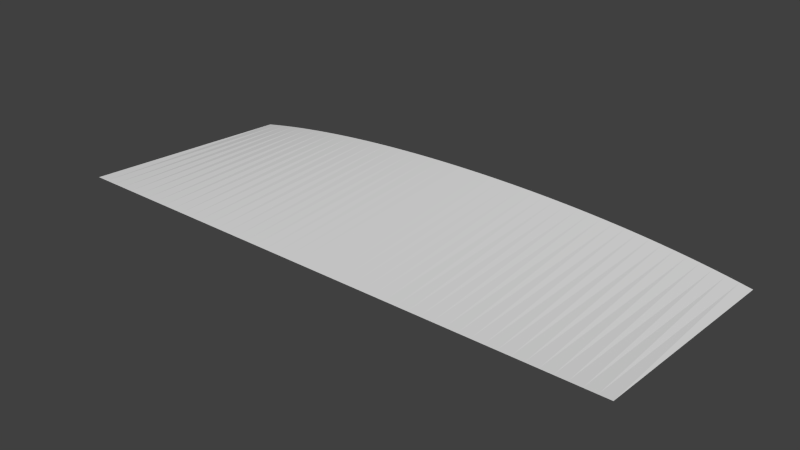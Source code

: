 # Source: terrain.blend  (saved by Blender 2.72.0; exported with 4.5.12 LTS)
import bpy
from mathutils import Matrix  # noqa: F401  (used for matrix-valued properties, if any)

bpy.ops.wm.read_factory_settings(use_empty=True)
scene = bpy.context.scene
scene.name = 'Scene'

# ---- collections
col_collection_1 = bpy.data.collections.new('Collection 1'); scene.collection.children.link(col_collection_1)

# ---- world
world_world = bpy.data.worlds.new('World'); scene.world = world_world
world_world.color = (0.05088, 0.05088, 0.05088)
world_world.use_sun_shadow = False
world_world.sun_shadow_jitter_overblur = 0.0
world_world.cycles.sampling_method = 'MANUAL'
world_world.cycles.sample_map_resolution = 256

# ---- meshes
me_mesh = bpy.data.meshes.new('Mesh')
me_mesh.from_pydata([(-2.0, -1.616, -0.07983), (-1.915, -1.616, -0.07983), (-1.83, -1.616, -0.07983), (-1.745, -1.616, -0.07983), (-1.66, -1.616, -0.07983), (-1.574, -1.616, -0.07983), (-1.489, -1.616, -0.07983), (-1.404, -1.616, -0.07983), (-1.319, -1.616, -0.07983), (-1.234, -1.616, -0.07983), (-1.149, -1.616, -0.07983), (-1.064, -1.616, -0.07983), (-0.9787, -1.616, -0.07983), (-0.8936, -1.616, -0.07983), (-0.8085, -1.616, -0.07983), (-0.7234, -1.616, -0.07983), (-0.6383, -1.616, -0.07983), (-0.5532, -1.616, -0.07983), (-0.4681, -1.616, -0.07983), (-0.383, -1.616, -0.07983), (-0.2979, -1.616, -0.07983), (-0.2128, -1.616, -0.07983), (-0.1277, -1.616, -0.07983), (-0.04255, -1.616, -0.07983), (0.04255, -1.616, -0.07983), (0.1277, -1.616, -0.07983), (0.2128, -1.616, -0.07983), (0.2979, -1.616, -0.07983), (0.383, -1.616, -0.07983), (0.4681, -1.616, -0.07983), (0.5532, -1.616, -0.07983), (0.6383, -1.616, -0.07983), (0.7234, -1.616, -0.07983), (0.8085, -1.616, -0.07983), (0.8936, -1.616, -0.07983), (0.9787, -1.616, -0.07983), (1.064, -1.616, -0.07983), (1.149, -1.616, -0.07983), (1.234, -1.616, -0.07983), (1.319, -1.616, -0.07983), (1.404, -1.616, -0.07983), (1.489, -1.616, -0.07983), (1.574, -1.616, -0.07983), (1.66, -1.616, -0.07983), (1.745, -1.616, -0.07983), (1.83, -1.616, -0.07983), (1.915, -1.616, -0.07983), (2.0, -1.616, -0.07983), (-2.0, 0.0, -0.1934), (-1.915, 0.0, -0.1775), (-1.83, 0.0, -0.1625), (-1.745, 0.0, -0.1485), (-1.66, 0.0, -0.1355), (-1.574, 0.0, -0.1233), (-1.489, 0.0, -0.112), (-1.404, 0.0, -0.1016), (-1.319, 0.0, -0.09185), (-1.234, 0.0, -0.0829), (-1.149, 0.0, -0.07467), (-1.064, 0.0, -0.06715), (-0.9787, 0.0, -0.0603), (-0.8936, 0.0, -0.05409), (-0.8085, 0.0, -0.04852), (-0.7234, 0.0, -0.04356), (-0.6383, 0.0, -0.0392), (-0.5532, 0.0, -0.03541), (-0.4681, 0.0, -0.03219), (-0.383, 0.0, -0.02953), (-0.2979, 0.0, -0.0274), (-0.2128, 0.0, -0.02582), (-0.1277, 0.0, -0.02477), (-0.04255, 0.0, -0.02424), (0.04255, 0.0, -0.02424), (0.1277, 0.0, -0.02477), (0.2128, 0.0, -0.02582), (0.2979, 0.0, -0.0274), (0.383, 0.0, -0.02953), (0.4681, 0.0, -0.03219), (0.5532, 0.0, -0.03541), (0.6383, 0.0, -0.0392), (0.7234, 0.0, -0.04356), (0.8085, 0.0, -0.04852), (0.8936, 0.0, -0.05409), (0.9787, 0.0, -0.0603), (1.064, 0.0, -0.06715), (1.149, 0.0, -0.07467), (1.234, 0.0, -0.0829), (1.319, 0.0, -0.09185), (1.404, 0.0, -0.1016), (1.489, 0.0, -0.112), (1.574, 0.0, -0.1233), (1.66, 0.0, -0.1355), (1.745, 0.0, -0.1485), (1.83, 0.0, -0.1625), (1.915, 0.0, -0.1775), (2.0, 0.0, -0.1934)], [], [(47, 95, 94, 46), (46, 94, 93, 45), (45, 93, 92, 44), (44, 92, 91, 43), (43, 91, 90, 42), (42, 90, 89, 41), (41, 89, 88, 40), (40, 88, 87, 39), (39, 87, 86, 38), (38, 86, 85, 37), (37, 85, 84, 36), (36, 84, 83, 35), (35, 83, 82, 34), (34, 82, 81, 33), (33, 81, 80, 32), (32, 80, 79, 31), (31, 79, 78, 30), (30, 78, 77, 29), (29, 77, 76, 28), (28, 76, 75, 27), (27, 75, 74, 26), (26, 74, 73, 25), (25, 73, 72, 24), (24, 72, 71, 23), (23, 71, 70, 22), (22, 70, 69, 21), (21, 69, 68, 20), (20, 68, 67, 19), (19, 67, 66, 18), (18, 66, 65, 17), (17, 65, 64, 16), (16, 64, 63, 15), (15, 63, 62, 14), (14, 62, 61, 13), (13, 61, 60, 12), (12, 60, 59, 11), (11, 59, 58, 10), (10, 58, 57, 9), (9, 57, 56, 8), (8, 56, 55, 7), (7, 55, 54, 6), (6, 54, 53, 5), (5, 53, 52, 4), (4, 52, 51, 3), (3, 51, 50, 2), (2, 50, 49, 1), (1, 49, 48, 0)])
me_mesh.use_remesh_preserve_volume = False
me_mesh.use_remesh_preserve_attributes = False
me_mesh.use_mirror_vertex_groups = False
me_mesh.update()

# ---- objects
ob_nurbspath = bpy.data.objects.new('NurbsPath', me_mesh)

# ---- transforms, parenting, visibility, modifiers, constraints
ob_nurbspath.location = (-0.1514, 0.516, 1.412)
ob_nurbspath.lineart.crease_threshold = 0.0

# ---- collection membership
col_collection_1.objects.link(ob_nurbspath)

# ---- scene / render settings (as saved in the file)
scene.frame_start = 1; scene.frame_end = 250; scene.frame_set(1)
scene.render.engine = 'BLENDER_EEVEE_NEXT'
scene.render.resolution_percentage = 50
scene.render.dither_intensity = 0.0
scene.cycles.use_denoising = False
scene.cycles.samples = 10
scene.cycles.sampling_pattern = 'TABULATED_SOBOL'
scene.cycles.light_sampling_threshold = 0.0
scene.cycles.use_adaptive_sampling = False
scene.cycles.use_light_tree = False
scene.cycles.blur_glossy = 0.0
scene.cycles.pixel_filter_type = 'GAUSSIAN'
scene.cycles.sample_clamp_indirect = 0.0
scene.view_settings.view_transform = 'Standard'
bpy.context.view_layer.update()

# ---- added for rendering (the .blend has no active camera and no usable light): camera, sun
cam_auto = bpy.data.cameras.new('AutoCamera')
cam_auto.lens = 50.0
cam_auto.sensor_width = 36.0
cam_auto.clip_end = 1000.0
ob_auto_camera = bpy.data.objects.new('AutoCamera', cam_auto)
scene.collection.objects.link(ob_auto_camera)
ob_auto_camera.location = (3.84302, -5.0851, 4.49849)
ob_auto_camera.rotation_euler = (1.09748, -7.21219e-08, 0.694738)
scene.camera = ob_auto_camera
light_auto_sun = bpy.data.lights.new('AutoSun', 'SUN')
light_auto_sun.energy = 3.0
light_auto_sun.angle = 0.0523599
ob_auto_sun = bpy.data.objects.new('AutoSun', light_auto_sun)
scene.collection.objects.link(ob_auto_sun)
ob_auto_sun.rotation_euler = (0.872665, 0.174533, 0.523599)
bpy.context.view_layer.update()
